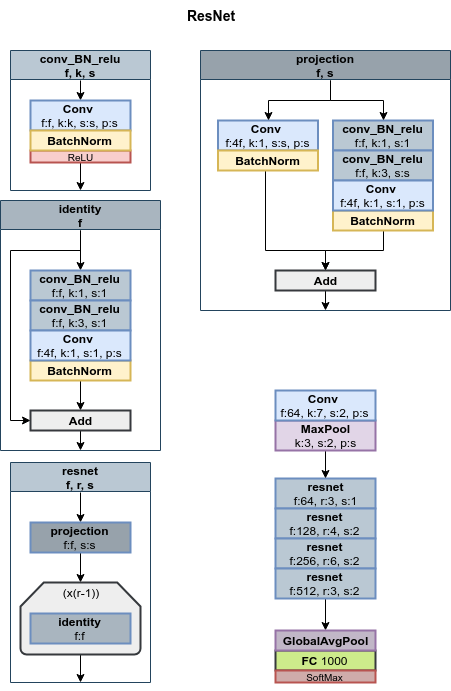

The diagram above was exported from draw.io. Its source (the exported page's mxGraphModel, read from the mxfile embedded in the PNG):
<mxGraphModel dx="1422" dy="725" grid="1" gridSize="10" guides="1" tooltips="1" connect="1" arrows="1" fold="1" page="1" pageScale="1" pageWidth="827" pageHeight="1169" math="0" shadow="0">
  <root>
    <mxCell id="5oYxw8oGG2SgruXiJEAu-0" />
    <mxCell id="5oYxw8oGG2SgruXiJEAu-1" parent="5oYxw8oGG2SgruXiJEAu-0" />
    <mxCell id="pJLV9i__pH0m2VGRoo7X-16" value="&lt;span style=&quot;font-weight: 700 ; white-space: nowrap&quot;&gt;resnet&lt;/span&gt;&lt;br&gt;f:64, r:3, s:1" style="rounded=0;whiteSpace=wrap;html=1;fillColor=#BAC8D3;strokeColor=#6c8ebf;gradientColor=none;strokeWidth=2;" parent="5oYxw8oGG2SgruXiJEAu-1" vertex="1">
      <mxGeometry x="435" y="528" width="100" height="30" as="geometry" />
    </mxCell>
    <mxCell id="pJLV9i__pH0m2VGRoo7X-18" style="edgeStyle=orthogonalEdgeStyle;rounded=0;orthogonalLoop=1;jettySize=auto;html=1;exitX=0.5;exitY=1;exitDx=0;exitDy=0;entryX=0.5;entryY=0;entryDx=0;entryDy=0;" parent="5oYxw8oGG2SgruXiJEAu-1" source="pJLV9i__pH0m2VGRoo7X-19" target="pJLV9i__pH0m2VGRoo7X-16" edge="1">
      <mxGeometry relative="1" as="geometry" />
    </mxCell>
    <mxCell id="pJLV9i__pH0m2VGRoo7X-19" value="&lt;span&gt;&lt;b&gt;MaxPool&lt;br&gt;&lt;/b&gt;k:3, s:2, p:s&lt;br&gt;&lt;/span&gt;" style="rounded=0;whiteSpace=wrap;html=1;fillColor=#e1d5e7;strokeColor=#9673a6;strokeWidth=2;" parent="5oYxw8oGG2SgruXiJEAu-1" vertex="1">
      <mxGeometry x="435" y="470" width="100" height="30" as="geometry" />
    </mxCell>
    <mxCell id="_bgNwh83fZol8GAZNywF-0" value="conv_BN_relu&#10;f, k, s" style="swimlane;startSize=29;fillColor=#bac8d3;strokeColor=#23445d;" parent="5oYxw8oGG2SgruXiJEAu-1" vertex="1">
      <mxGeometry x="170" y="100" width="140" height="140" as="geometry">
        <mxRectangle x="130" y="454" width="110" height="23" as="alternateBounds" />
      </mxGeometry>
    </mxCell>
    <mxCell id="_bgNwh83fZol8GAZNywF-1" style="edgeStyle=orthogonalEdgeStyle;rounded=0;orthogonalLoop=1;jettySize=auto;html=1;exitX=0.5;exitY=1;exitDx=0;exitDy=0;exitPerimeter=0;entryX=0.5;entryY=0;entryDx=0;entryDy=0;" parent="_bgNwh83fZol8GAZNywF-0" target="_bgNwh83fZol8GAZNywF-6" edge="1">
      <mxGeometry relative="1" as="geometry">
        <mxPoint x="70" y="30" as="sourcePoint" />
        <mxPoint x="70" y="52" as="targetPoint" />
      </mxGeometry>
    </mxCell>
    <mxCell id="_bgNwh83fZol8GAZNywF-6" value="&lt;b&gt;Conv&lt;/b&gt;&amp;nbsp;&lt;br&gt;f:f, k:k, s:s, p:s" style="rounded=0;whiteSpace=wrap;html=1;fillColor=#dae8fc;strokeColor=#6c8ebf;gradientColor=none;strokeWidth=2;" parent="_bgNwh83fZol8GAZNywF-0" vertex="1">
      <mxGeometry x="20.00000000000003" y="50" width="100" height="30" as="geometry" />
    </mxCell>
    <mxCell id="_bgNwh83fZol8GAZNywF-10" style="edgeStyle=orthogonalEdgeStyle;rounded=0;orthogonalLoop=1;jettySize=auto;html=1;exitX=0.5;exitY=1;exitDx=0;exitDy=0;entryX=0.5;entryY=1;entryDx=0;entryDy=0;startArrow=none;startFill=0;endArrow=classic;endFill=1;" parent="_bgNwh83fZol8GAZNywF-0" source="_bgNwh83fZol8GAZNywF-7" target="_bgNwh83fZol8GAZNywF-0" edge="1">
      <mxGeometry relative="1" as="geometry" />
    </mxCell>
    <mxCell id="_bgNwh83fZol8GAZNywF-7" value="&lt;font style=&quot;font-size: 10px&quot;&gt;ReLU&lt;/font&gt;" style="rounded=0;whiteSpace=wrap;html=1;strokeWidth=2;fillColor=#f8cecc;strokeColor=#b85450;" parent="_bgNwh83fZol8GAZNywF-0" vertex="1">
      <mxGeometry x="20.00000000000003" y="100" width="100" height="12" as="geometry" />
    </mxCell>
    <mxCell id="_bgNwh83fZol8GAZNywF-8" value="&lt;b&gt;&lt;font style=&quot;font-size: 12px&quot;&gt;BatchNorm&lt;/font&gt;&lt;/b&gt;" style="rounded=0;whiteSpace=wrap;html=1;fillColor=#fff2cc;strokeColor=#d6b656;strokeWidth=2;" parent="_bgNwh83fZol8GAZNywF-0" vertex="1">
      <mxGeometry x="20" y="80" width="100" height="20" as="geometry" />
    </mxCell>
    <mxCell id="lwasaN-KiHizyVw_0ePC-1" value="identity&#10;f" style="swimlane;startSize=29;fillColor=#A9B5BF;strokeColor=#23445d;" parent="5oYxw8oGG2SgruXiJEAu-1" vertex="1">
      <mxGeometry x="160" y="250" width="160" height="250" as="geometry">
        <mxRectangle x="130" y="454" width="110" height="23" as="alternateBounds" />
      </mxGeometry>
    </mxCell>
    <mxCell id="lwasaN-KiHizyVw_0ePC-2" style="edgeStyle=orthogonalEdgeStyle;rounded=0;orthogonalLoop=1;jettySize=auto;html=1;entryX=0.5;entryY=0;entryDx=0;entryDy=0;" parent="lwasaN-KiHizyVw_0ePC-1" target="lwasaN-KiHizyVw_0ePC-3" edge="1">
      <mxGeometry relative="1" as="geometry">
        <mxPoint x="80" y="30" as="sourcePoint" />
        <mxPoint x="70" y="52" as="targetPoint" />
        <Array as="points">
          <mxPoint x="80" y="30" />
        </Array>
      </mxGeometry>
    </mxCell>
    <mxCell id="lwasaN-KiHizyVw_0ePC-3" value="&lt;b&gt;conv_BN_relu&lt;/b&gt;&lt;br&gt;f:f, k:1, s:1" style="rounded=0;whiteSpace=wrap;html=1;fillColor=#BAC8D3;strokeColor=#6c8ebf;gradientColor=none;strokeWidth=2;" parent="lwasaN-KiHizyVw_0ePC-1" vertex="1">
      <mxGeometry x="30.00000000000003" y="70" width="100" height="30" as="geometry" />
    </mxCell>
    <mxCell id="Y4Tww73ZvHPkk4YDXKoq-2" style="edgeStyle=orthogonalEdgeStyle;rounded=0;orthogonalLoop=1;jettySize=auto;html=1;exitX=0.5;exitY=1;exitDx=0;exitDy=0;entryX=0.5;entryY=0;entryDx=0;entryDy=0;startArrow=none;startFill=0;endArrow=classic;endFill=1;" parent="lwasaN-KiHizyVw_0ePC-1" source="lwasaN-KiHizyVw_0ePC-6" target="Y4Tww73ZvHPkk4YDXKoq-0" edge="1">
      <mxGeometry relative="1" as="geometry" />
    </mxCell>
    <mxCell id="lwasaN-KiHizyVw_0ePC-6" value="&lt;b&gt;&lt;font style=&quot;font-size: 12px&quot;&gt;BatchNorm&lt;/font&gt;&lt;/b&gt;" style="rounded=0;whiteSpace=wrap;html=1;fillColor=#fff2cc;strokeColor=#d6b656;strokeWidth=2;" parent="lwasaN-KiHizyVw_0ePC-1" vertex="1">
      <mxGeometry x="30" y="160" width="100" height="20" as="geometry" />
    </mxCell>
    <mxCell id="lwasaN-KiHizyVw_0ePC-7" value="&lt;b&gt;conv_BN_relu&lt;/b&gt;&lt;br&gt;f:f, k:3, s:1" style="rounded=0;whiteSpace=wrap;html=1;fillColor=#BAC8D3;strokeColor=#6c8ebf;gradientColor=none;strokeWidth=2;" parent="lwasaN-KiHizyVw_0ePC-1" vertex="1">
      <mxGeometry x="30.00000000000003" y="100" width="100" height="30" as="geometry" />
    </mxCell>
    <mxCell id="lwasaN-KiHizyVw_0ePC-8" value="&lt;b&gt;Conv&lt;/b&gt;&amp;nbsp;&lt;br&gt;f:4f, k:1, s:1, p:s" style="rounded=0;whiteSpace=wrap;html=1;fillColor=#dae8fc;strokeColor=#6c8ebf;gradientColor=none;strokeWidth=2;" parent="lwasaN-KiHizyVw_0ePC-1" vertex="1">
      <mxGeometry x="30" y="130" width="100" height="30" as="geometry" />
    </mxCell>
    <mxCell id="Y4Tww73ZvHPkk4YDXKoq-3" style="edgeStyle=orthogonalEdgeStyle;rounded=0;orthogonalLoop=1;jettySize=auto;html=1;exitX=0.5;exitY=1;exitDx=0;exitDy=0;entryX=0.5;entryY=1;entryDx=0;entryDy=0;startArrow=none;startFill=0;endArrow=classic;endFill=1;" parent="lwasaN-KiHizyVw_0ePC-1" source="Y4Tww73ZvHPkk4YDXKoq-0" target="lwasaN-KiHizyVw_0ePC-1" edge="1">
      <mxGeometry relative="1" as="geometry" />
    </mxCell>
    <mxCell id="Y4Tww73ZvHPkk4YDXKoq-0" value="&lt;b&gt;&lt;font style=&quot;font-size: 12px&quot;&gt;Add&lt;/font&gt;&lt;/b&gt;" style="rounded=0;whiteSpace=wrap;html=1;fillColor=#eeeeee;strokeColor=#36393d;strokeWidth=2;" parent="lwasaN-KiHizyVw_0ePC-1" vertex="1">
      <mxGeometry x="30" y="210" width="100" height="20" as="geometry" />
    </mxCell>
    <mxCell id="Y4Tww73ZvHPkk4YDXKoq-1" style="edgeStyle=orthogonalEdgeStyle;rounded=0;orthogonalLoop=1;jettySize=auto;html=1;entryX=0;entryY=0.5;entryDx=0;entryDy=0;" parent="lwasaN-KiHizyVw_0ePC-1" target="Y4Tww73ZvHPkk4YDXKoq-0" edge="1">
      <mxGeometry relative="1" as="geometry">
        <mxPoint x="80" y="30" as="sourcePoint" />
        <mxPoint x="70" y="52" as="targetPoint" />
        <Array as="points">
          <mxPoint x="80" y="30" />
          <mxPoint x="80" y="50" />
          <mxPoint x="10" y="50" />
          <mxPoint x="10" y="220" />
        </Array>
      </mxGeometry>
    </mxCell>
    <mxCell id="Y4Tww73ZvHPkk4YDXKoq-26" value="projection&#10;f, s" style="swimlane;startSize=29;fillColor=#97A2AB;strokeColor=#23445d;" parent="5oYxw8oGG2SgruXiJEAu-1" vertex="1">
      <mxGeometry x="360" y="100" width="250" height="260" as="geometry">
        <mxRectangle x="130" y="454" width="110" height="23" as="alternateBounds" />
      </mxGeometry>
    </mxCell>
    <mxCell id="Y4Tww73ZvHPkk4YDXKoq-28" value="&lt;b&gt;conv_BN_relu&lt;/b&gt;&lt;br&gt;f:f, k:1, s:1" style="rounded=0;whiteSpace=wrap;html=1;fillColor=#BAC8D3;strokeColor=#6c8ebf;gradientColor=none;strokeWidth=2;" parent="Y4Tww73ZvHPkk4YDXKoq-26" vertex="1">
      <mxGeometry x="132.50000000000003" y="70" width="100" height="30" as="geometry" />
    </mxCell>
    <mxCell id="Y4Tww73ZvHPkk4YDXKoq-29" style="edgeStyle=orthogonalEdgeStyle;rounded=0;orthogonalLoop=1;jettySize=auto;html=1;exitX=0.5;exitY=1;exitDx=0;exitDy=0;entryX=0.5;entryY=0;entryDx=0;entryDy=0;startArrow=none;startFill=0;endArrow=classic;endFill=1;" parent="Y4Tww73ZvHPkk4YDXKoq-26" source="Y4Tww73ZvHPkk4YDXKoq-30" target="Y4Tww73ZvHPkk4YDXKoq-34" edge="1">
      <mxGeometry relative="1" as="geometry" />
    </mxCell>
    <mxCell id="Y4Tww73ZvHPkk4YDXKoq-30" value="&lt;b&gt;&lt;font style=&quot;font-size: 12px&quot;&gt;BatchNorm&lt;/font&gt;&lt;/b&gt;" style="rounded=0;whiteSpace=wrap;html=1;fillColor=#fff2cc;strokeColor=#d6b656;strokeWidth=2;" parent="Y4Tww73ZvHPkk4YDXKoq-26" vertex="1">
      <mxGeometry x="132.5" y="160" width="100" height="20" as="geometry" />
    </mxCell>
    <mxCell id="Y4Tww73ZvHPkk4YDXKoq-31" value="&lt;b&gt;conv_BN_relu&lt;/b&gt;&lt;br&gt;f:f, k:3, s:s" style="rounded=0;whiteSpace=wrap;html=1;fillColor=#BAC8D3;strokeColor=#6c8ebf;gradientColor=none;strokeWidth=2;" parent="Y4Tww73ZvHPkk4YDXKoq-26" vertex="1">
      <mxGeometry x="132.50000000000003" y="100" width="100" height="30" as="geometry" />
    </mxCell>
    <mxCell id="Y4Tww73ZvHPkk4YDXKoq-32" value="&lt;b&gt;Conv&lt;/b&gt;&amp;nbsp;&lt;br&gt;f:4f, k:1, s:1, p:s" style="rounded=0;whiteSpace=wrap;html=1;fillColor=#dae8fc;strokeColor=#6c8ebf;gradientColor=none;strokeWidth=2;" parent="Y4Tww73ZvHPkk4YDXKoq-26" vertex="1">
      <mxGeometry x="132.5" y="130" width="100" height="30" as="geometry" />
    </mxCell>
    <mxCell id="Y4Tww73ZvHPkk4YDXKoq-55" style="edgeStyle=orthogonalEdgeStyle;rounded=0;orthogonalLoop=1;jettySize=auto;html=1;exitX=0.5;exitY=1;exitDx=0;exitDy=0;startArrow=none;startFill=0;endArrow=classic;endFill=1;" parent="Y4Tww73ZvHPkk4YDXKoq-26" source="Y4Tww73ZvHPkk4YDXKoq-34" edge="1">
      <mxGeometry relative="1" as="geometry">
        <mxPoint x="125" y="260" as="targetPoint" />
        <Array as="points">
          <mxPoint x="125" y="240" />
        </Array>
      </mxGeometry>
    </mxCell>
    <mxCell id="Y4Tww73ZvHPkk4YDXKoq-34" value="&lt;b&gt;&lt;font style=&quot;font-size: 12px&quot;&gt;Add&lt;/font&gt;&lt;/b&gt;" style="rounded=0;whiteSpace=wrap;html=1;fillColor=#eeeeee;strokeColor=#36393d;strokeWidth=2;" parent="Y4Tww73ZvHPkk4YDXKoq-26" vertex="1">
      <mxGeometry x="75" y="220" width="100" height="20" as="geometry" />
    </mxCell>
    <mxCell id="Y4Tww73ZvHPkk4YDXKoq-36" value="&lt;b&gt;Conv&lt;/b&gt;&amp;nbsp;&lt;br&gt;f:4f, k:1, s:s, p:s" style="rounded=0;whiteSpace=wrap;html=1;fillColor=#dae8fc;strokeColor=#6c8ebf;gradientColor=none;strokeWidth=2;" parent="Y4Tww73ZvHPkk4YDXKoq-26" vertex="1">
      <mxGeometry x="17.5" y="70" width="100" height="30" as="geometry" />
    </mxCell>
    <mxCell id="Y4Tww73ZvHPkk4YDXKoq-39" style="edgeStyle=orthogonalEdgeStyle;rounded=0;orthogonalLoop=1;jettySize=auto;html=1;exitX=0.5;exitY=1;exitDx=0;exitDy=0;startArrow=none;startFill=0;endArrow=classic;endFill=1;entryX=0.5;entryY=0;entryDx=0;entryDy=0;" parent="Y4Tww73ZvHPkk4YDXKoq-26" source="Y4Tww73ZvHPkk4YDXKoq-38" target="Y4Tww73ZvHPkk4YDXKoq-34" edge="1">
      <mxGeometry relative="1" as="geometry">
        <Array as="points">
          <mxPoint x="65" y="200" />
          <mxPoint x="125" y="200" />
        </Array>
      </mxGeometry>
    </mxCell>
    <mxCell id="Y4Tww73ZvHPkk4YDXKoq-38" value="&lt;b&gt;&lt;font style=&quot;font-size: 12px&quot;&gt;BatchNorm&lt;/font&gt;&lt;/b&gt;" style="rounded=0;whiteSpace=wrap;html=1;fillColor=#fff2cc;strokeColor=#d6b656;strokeWidth=2;" parent="Y4Tww73ZvHPkk4YDXKoq-26" vertex="1">
      <mxGeometry x="17.5" y="100" width="100" height="20" as="geometry" />
    </mxCell>
    <mxCell id="Y4Tww73ZvHPkk4YDXKoq-56" value="" style="endArrow=classic;html=1;entryX=0.5;entryY=0;entryDx=0;entryDy=0;edgeStyle=orthogonalEdgeStyle;rounded=0;" parent="Y4Tww73ZvHPkk4YDXKoq-26" target="Y4Tww73ZvHPkk4YDXKoq-28" edge="1">
      <mxGeometry width="50" height="50" relative="1" as="geometry">
        <mxPoint x="130" y="30" as="sourcePoint" />
        <mxPoint x="67.5" y="160" as="targetPoint" />
        <Array as="points">
          <mxPoint x="130" y="50" />
          <mxPoint x="183" y="50" />
        </Array>
      </mxGeometry>
    </mxCell>
    <mxCell id="Y4Tww73ZvHPkk4YDXKoq-57" value="" style="endArrow=classic;html=1;entryX=0.5;entryY=0;entryDx=0;entryDy=0;edgeStyle=orthogonalEdgeStyle;rounded=0;" parent="Y4Tww73ZvHPkk4YDXKoq-26" target="Y4Tww73ZvHPkk4YDXKoq-36" edge="1">
      <mxGeometry width="50" height="50" relative="1" as="geometry">
        <mxPoint x="130" y="30" as="sourcePoint" />
        <mxPoint x="67.5" y="160" as="targetPoint" />
        <Array as="points">
          <mxPoint x="130" y="50" />
          <mxPoint x="68" y="50" />
        </Array>
      </mxGeometry>
    </mxCell>
    <mxCell id="NvAkqUh5Ng-pvBOEkctE-0" value="resnet&#10;f, r, s" style="swimlane;startSize=29;fillColor=#BAC8D3;strokeColor=#23445d;" parent="5oYxw8oGG2SgruXiJEAu-1" vertex="1">
      <mxGeometry x="169.99999999999997" y="512" width="140" height="220" as="geometry">
        <mxRectangle x="130" y="454" width="110" height="23" as="alternateBounds" />
      </mxGeometry>
    </mxCell>
    <mxCell id="NvAkqUh5Ng-pvBOEkctE-1" style="edgeStyle=orthogonalEdgeStyle;rounded=0;orthogonalLoop=1;jettySize=auto;html=1;exitX=0.5;exitY=1;exitDx=0;exitDy=0;exitPerimeter=0;entryX=0.5;entryY=0;entryDx=0;entryDy=0;" parent="NvAkqUh5Ng-pvBOEkctE-0" target="NvAkqUh5Ng-pvBOEkctE-3" edge="1">
      <mxGeometry relative="1" as="geometry">
        <mxPoint x="70" y="30" as="sourcePoint" />
        <mxPoint x="70" y="52" as="targetPoint" />
      </mxGeometry>
    </mxCell>
    <mxCell id="NvAkqUh5Ng-pvBOEkctE-2" style="edgeStyle=orthogonalEdgeStyle;rounded=0;orthogonalLoop=1;jettySize=auto;html=1;exitX=0.5;exitY=1;exitDx=0;exitDy=0;entryX=0.5;entryY=0;entryDx=0;entryDy=0;" parent="NvAkqUh5Ng-pvBOEkctE-0" source="NvAkqUh5Ng-pvBOEkctE-3" target="NvAkqUh5Ng-pvBOEkctE-6" edge="1">
      <mxGeometry relative="1" as="geometry" />
    </mxCell>
    <mxCell id="NvAkqUh5Ng-pvBOEkctE-3" value="&lt;span style=&quot;font-weight: 700 ; white-space: nowrap&quot;&gt;projection&lt;/span&gt;&lt;br&gt;f:f, s:s" style="rounded=0;whiteSpace=wrap;html=1;fillColor=#97A2AB;strokeColor=#6c8ebf;gradientColor=none;strokeWidth=2;" parent="NvAkqUh5Ng-pvBOEkctE-0" vertex="1">
      <mxGeometry x="20" y="60" width="100" height="30" as="geometry" />
    </mxCell>
    <mxCell id="NvAkqUh5Ng-pvBOEkctE-4" style="edgeStyle=orthogonalEdgeStyle;rounded=0;orthogonalLoop=1;jettySize=auto;html=1;exitX=0.5;exitY=1;exitDx=0;exitDy=0;exitPerimeter=0;entryX=0.5;entryY=1;entryDx=0;entryDy=0;" parent="NvAkqUh5Ng-pvBOEkctE-0" source="NvAkqUh5Ng-pvBOEkctE-5" target="NvAkqUh5Ng-pvBOEkctE-0" edge="1">
      <mxGeometry relative="1" as="geometry" />
    </mxCell>
    <mxCell id="NvAkqUh5Ng-pvBOEkctE-5" value="" style="strokeWidth=2;html=1;shape=mxgraph.flowchart.loop_limit;whiteSpace=wrap;fillColor=#eeeeee;strokeColor=#36393d;" parent="NvAkqUh5Ng-pvBOEkctE-0" vertex="1">
      <mxGeometry x="10" y="120" width="120" height="72" as="geometry" />
    </mxCell>
    <mxCell id="NvAkqUh5Ng-pvBOEkctE-6" value="(x(r-1))" style="text;html=1;strokeColor=none;fillColor=none;align=center;verticalAlign=middle;whiteSpace=wrap;rounded=0;" parent="NvAkqUh5Ng-pvBOEkctE-0" vertex="1">
      <mxGeometry x="40" y="120" width="60" height="20" as="geometry" />
    </mxCell>
    <mxCell id="NvAkqUh5Ng-pvBOEkctE-7" value="&lt;span style=&quot;font-weight: 700 ; white-space: nowrap&quot;&gt;identity&lt;/span&gt;&lt;br&gt;f:f" style="rounded=0;whiteSpace=wrap;html=1;fillColor=#A9B5BF;strokeColor=#6c8ebf;gradientColor=none;strokeWidth=2;" parent="NvAkqUh5Ng-pvBOEkctE-0" vertex="1">
      <mxGeometry x="20" y="151" width="100" height="30" as="geometry" />
    </mxCell>
    <mxCell id="hc3FzOrHmfVfeu48eGkD-0" value="&lt;span style=&quot;font-weight: 700 ; white-space: nowrap&quot;&gt;resnet&lt;/span&gt;&lt;br&gt;f:128, r:4, s:2" style="rounded=0;whiteSpace=wrap;html=1;fillColor=#BAC8D3;strokeColor=#6c8ebf;gradientColor=none;strokeWidth=2;" parent="5oYxw8oGG2SgruXiJEAu-1" vertex="1">
      <mxGeometry x="435" y="558" width="100" height="30" as="geometry" />
    </mxCell>
    <mxCell id="hc3FzOrHmfVfeu48eGkD-1" value="&lt;span style=&quot;font-weight: 700 ; white-space: nowrap&quot;&gt;resnet&lt;/span&gt;&lt;br&gt;f:256, r:6, s:2" style="rounded=0;whiteSpace=wrap;html=1;fillColor=#BAC8D3;strokeColor=#6c8ebf;gradientColor=none;strokeWidth=2;" parent="5oYxw8oGG2SgruXiJEAu-1" vertex="1">
      <mxGeometry x="435" y="588" width="100" height="30" as="geometry" />
    </mxCell>
    <mxCell id="TZBKZWEW6jrStF9qUgDg-3" style="edgeStyle=orthogonalEdgeStyle;rounded=0;orthogonalLoop=1;jettySize=auto;html=1;exitX=0.5;exitY=1;exitDx=0;exitDy=0;entryX=0.5;entryY=0;entryDx=0;entryDy=0;startArrow=none;startFill=0;endArrow=classic;endFill=1;" parent="5oYxw8oGG2SgruXiJEAu-1" source="hc3FzOrHmfVfeu48eGkD-2" target="TZBKZWEW6jrStF9qUgDg-2" edge="1">
      <mxGeometry relative="1" as="geometry" />
    </mxCell>
    <mxCell id="hc3FzOrHmfVfeu48eGkD-2" value="&lt;span style=&quot;font-weight: 700 ; white-space: nowrap&quot;&gt;resnet&lt;/span&gt;&lt;br&gt;f:512, r:3, s:2" style="rounded=0;whiteSpace=wrap;html=1;fillColor=#BAC8D3;strokeColor=#6c8ebf;gradientColor=none;strokeWidth=2;" parent="5oYxw8oGG2SgruXiJEAu-1" vertex="1">
      <mxGeometry x="435" y="618" width="100" height="30" as="geometry" />
    </mxCell>
    <mxCell id="TZBKZWEW6jrStF9qUgDg-0" value="&lt;font style=&quot;font-size: 12px&quot;&gt;&lt;b&gt;FC&lt;/b&gt;&amp;nbsp;1000&lt;br&gt;&lt;/font&gt;" style="rounded=0;whiteSpace=wrap;html=1;fillColor=#cdeb8b;strokeColor=#36393d;strokeWidth=2;" parent="5oYxw8oGG2SgruXiJEAu-1" vertex="1">
      <mxGeometry x="435" y="700" width="100" height="20" as="geometry" />
    </mxCell>
    <mxCell id="TZBKZWEW6jrStF9qUgDg-1" value="&lt;font style=&quot;font-size: 10px&quot;&gt;SoftMax&lt;/font&gt;" style="rounded=0;whiteSpace=wrap;html=1;strokeWidth=2;fillColor=#CFACAA;strokeColor=#b85450;" parent="5oYxw8oGG2SgruXiJEAu-1" vertex="1">
      <mxGeometry x="435" y="720" width="100" height="12" as="geometry" />
    </mxCell>
    <mxCell id="TZBKZWEW6jrStF9qUgDg-2" value="&lt;span&gt;&lt;b&gt;GlobalAvgPool&lt;/b&gt;&lt;br&gt;&lt;/span&gt;" style="rounded=0;whiteSpace=wrap;html=1;fillColor=#C1B7C7;strokeColor=#9673a6;strokeWidth=2;" parent="5oYxw8oGG2SgruXiJEAu-1" vertex="1">
      <mxGeometry x="435" y="680" width="100" height="20" as="geometry" />
    </mxCell>
    <mxCell id="Mwp-gZ5HjfmNK06mHHQ3-0" value="&lt;b&gt;Conv&lt;/b&gt;&amp;nbsp;&lt;br&gt;f:64, k:7, s:2, p:s" style="rounded=0;whiteSpace=wrap;html=1;fillColor=#dae8fc;strokeColor=#6c8ebf;gradientColor=none;strokeWidth=2;" parent="5oYxw8oGG2SgruXiJEAu-1" vertex="1">
      <mxGeometry x="435" y="440" width="100" height="30" as="geometry" />
    </mxCell>
    <mxCell id="ZcEENAHCbEcGUI7WiJ3T-0" value="&lt;span style=&quot;font-size: 14px&quot;&gt;&lt;b&gt;ResNet&lt;br&gt;&lt;/b&gt;&lt;/span&gt;" style="text;html=1;strokeColor=none;fillColor=none;align=center;verticalAlign=middle;whiteSpace=wrap;rounded=0;" vertex="1" parent="5oYxw8oGG2SgruXiJEAu-1">
      <mxGeometry x="320" y="50" width="100" height="30" as="geometry" />
    </mxCell>
  </root>
</mxGraphModel>